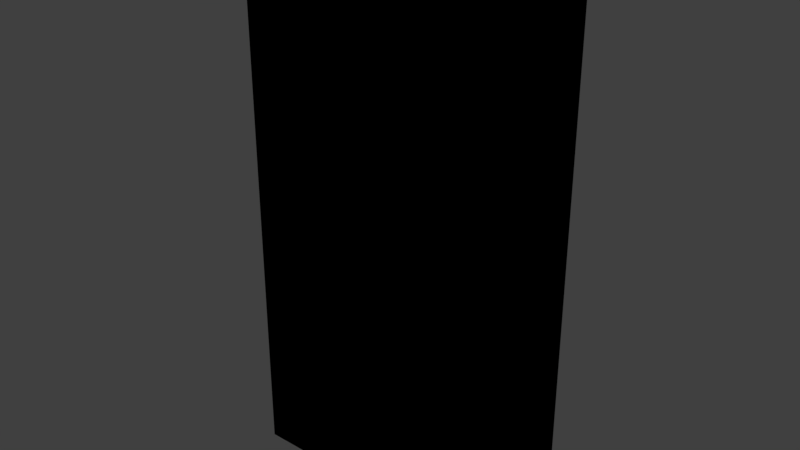 # Source: panel_electric.blend  (saved by Blender 3.0.42; exported with 4.5.12 LTS)
import bpy
from mathutils import Matrix  # noqa: F401  (used for matrix-valued properties, if any)

bpy.ops.wm.read_factory_settings(use_empty=True)
scene = bpy.context.scene
scene.name = 'Scene'

# ---- collections
col_collection_1 = bpy.data.collections.new('Collection 1'); scene.collection.children.link(col_collection_1)
col_collection_8 = bpy.data.collections.new('Collection 8'); scene.collection.children.link(col_collection_8)

# ---- images (referenced by path relative to the original .blend; pixels are not part of the script)
import os
ASSET_DIR = os.environ.get("B2B_ASSET_DIR", "")  # directory of the original .blend (textures are referenced by path, not embedded)
HERE = os.path.dirname(os.path.abspath(__file__))  # packed textures are extracted next to this script under _unpacked/

def load_image(name, relpath, width, height, colorspace="sRGB"):
    """Load a texture the original file referenced (path relative to the .blend, or extracted next to this script)."""
    p = next((c for c in (os.path.join(HERE, relpath), os.path.join(ASSET_DIR, relpath)) if relpath and os.path.exists(c)), "")
    if p:
        img = bpy.data.images.load(p, check_existing=True)
        img.name = name
    else:  # same state as the original file: an image datablock whose file is absent (Cycles renders it pink)
        img = bpy.data.images.new(name, width, height)
        img.source = "FILE"
        img.filepath = "//" + (relpath or name)
    img.colorspace_settings.name = colorspace
    return img
img_panel_electric_png = load_image('panel_electric.png', '_unpacked/panel_electric.7d916bca.png', 64, 129, 'sRGB')

# ---- materials (node trees are filled in below, after node groups)
mat_panel_electric = bpy.data.materials.new('panel_electric')
mat_panel_electric.alpha_threshold = 0.0
mat_panel_electric.use_transparent_shadow = False
mat_panel_electric.roughness = 0.5
mat_panel_electric.line_color = (0.0, 0.0, 0.0, 1.0)

# ---- material node trees
mat_panel_electric.use_nodes = True; mat_panel_electric.node_tree.nodes.clear()
_N = mat_panel_electric.node_tree.nodes; _L = mat_panel_electric.node_tree.links
n0 = _N.new('ShaderNodeOutputMaterial'); n0.name = 'Material Output'; n0.location = (300, 300)
n1 = _N.new('ShaderNodeTexImage'); n1.name = 'Image Texture'; n1.location = (19, 362)
n1.image = img_panel_electric_png
n1.interpolation = 'Closest'
n0.is_active_output = True

# ---- world
world_world = bpy.data.worlds.new('World'); scene.world = world_world
world_world.color = (0.05088, 0.05088, 0.05088)
world_world.use_sun_shadow = False
world_world.sun_shadow_jitter_overblur = 0.0
world_world.cycles.sampling_method = 'MANUAL'

# ---- meshes
me_cube = bpy.data.meshes.new('Cube')
me_cube.from_pydata([(0.2055, 0.1003, -0.4267), (0.2055, -0.1003, -0.4267), (-0.2055, -0.1003, -0.4267), (-0.2055, 0.1003, -0.4267), (0.2055, 0.1003, 0.4267), (0.2055, -0.1003, 0.4267), (-0.2055, -0.1003, 0.4267), (-0.2055, 0.1003, 0.4267), (0.1736, 0.1003, -0.4267), (-0.1736, 0.1003, -0.4267), (0.1736, -0.1003, -0.4267), (-0.1736, -0.1003, -0.4267), (0.1736, 0.1003, 0.4267), (-0.1736, 0.1003, 0.4267), (0.1736, -0.1003, 0.4267), (-0.1736, -0.1003, 0.4267), (0.2055, 0.1003, 0.3304), (0.2055, -0.1003, 0.3304), (-0.2055, -0.1003, 0.3304), (-0.2055, 0.1003, 0.3304), (0.1736, 0.1003, 0.3304), (-0.1736, 0.1003, 0.3304), (0.1736, -0.1003, 0.3304), (-0.1736, -0.1003, 0.3304), (0.1736, -0.1003, -0.3146), (-0.1736, -0.1003, -0.3146), (0.2055, 0.1003, -0.3146), (0.2055, -0.1003, -0.3146), (-0.2055, -0.1003, -0.3146), (-0.2055, 0.1003, -0.3146), (0.1736, 0.1003, -0.3146), (-0.1736, 0.1003, -0.3146), (0.1482, -0.1433, 0.3092), (-0.1482, -0.1433, 0.3092), (0.1482, -0.1433, -0.2934), (-0.1482, -0.1433, -0.2934)], [], [(9, 11, 2, 3), (13, 7, 6, 15), (16, 4, 5, 17), (23, 15, 6, 18), (18, 6, 7, 19), (31, 9, 3, 29), (26, 0, 8, 30), (30, 8, 9, 31), (17, 5, 14, 22), (22, 14, 15, 23), (4, 12, 14, 5), (12, 13, 15, 14), (0, 1, 10, 8), (8, 10, 11, 9), (24, 22, 32, 34), (27, 17, 22, 24), (12, 20, 21, 13), (4, 16, 20, 12), (13, 21, 19, 7), (28, 18, 19, 29), (25, 23, 18, 28), (26, 16, 17, 27), (0, 26, 27, 1), (11, 25, 28, 2), (2, 28, 29, 3), (1, 27, 24, 10), (10, 24, 25, 11), (20, 30, 31, 21), (16, 26, 30, 20), (21, 31, 29, 19), (34, 32, 33, 35), (22, 23, 33, 32), (23, 25, 35, 33), (25, 24, 34, 35)])
_uv = me_cube.uv_layers.new(name='UVMap')
_uv.uv.foreach_set('vector', [0.3985, 0.1779, 0.3985, 0.09223, 0.1882, 0.09223, 0.1882, 0.1779, 0.3914, 0.994, 0.1793, 0.994, 0.1793, 0.9139, 0.3914, 0.9139, 0.9851, 0.7819, 0.9851, 0.9067, 0.8414, 0.9067, 0.8414, 0.7819, 0.2455, 0.7985, 0.2455, 0.9067, 0.1708, 0.9067, 0.1708, 0.7985, 0.1644, 0.7819, 0.1644, 0.9067, 0.008354, 0.9067, 0.008353, 0.7819, 0.9936, 0.3341, 0.9936, 0.1433, 0.9978, 0.1433, 0.9978, 0.3341, 0.9851, 0.3341, 0.9851, 0.1433, 0.9893, 0.1433, 0.9893, 0.3341, 0.9893, 0.3341, 0.9893, 0.1433, 0.9936, 0.1433, 0.9936, 0.3341, 0.8351, 0.7985, 0.8351, 0.9067, 0.7603, 0.9067, 0.7603, 0.7985, 0.7603, 0.7985, 0.7603, 0.9067, 0.2455, 0.9067, 0.2455, 0.7985, 0.8158, 0.994, 0.6036, 0.994, 0.6036, 0.9139, 0.8158, 0.9139, 0.6036, 0.994, 0.3914, 0.994, 0.3914, 0.9139, 0.6036, 0.9139, 0.8193, 0.1779, 0.8193, 0.09223, 0.6089, 0.09223, 0.6089, 0.1779, 0.6089, 0.1779, 0.6089, 0.09223, 0.3985, 0.09223, 0.3985, 0.1779, 0.7603, 0.2928, 0.7603, 0.7985, 0.7274, 0.7819, 0.7274, 0.3095, 0.8351, 0.2928, 0.8351, 0.7985, 0.7603, 0.7985, 0.7603, 0.2928, 0.9893, 0.8285, 0.9893, 0.525, 0.9936, 0.525, 0.9936, 0.8285, 0.9851, 0.8285, 0.9851, 0.525, 0.9893, 0.525, 0.9893, 0.8285, 0.9936, 0.8285, 0.9936, 0.525, 0.9978, 0.525, 0.9978, 0.8285, 0.1644, 0.3341, 0.1644, 0.525, 0.008353, 0.525, 0.008353, 0.3341, 0.2455, 0.2928, 0.2455, 0.7985, 0.1708, 0.7985, 0.1708, 0.2928, 0.9851, 0.3341, 0.9851, 0.525, 0.8414, 0.525, 0.8414, 0.3341, 0.9851, 0.1433, 0.9851, 0.3341, 0.8414, 0.3341, 0.8414, 0.1433, 0.2455, 0.1859, 0.2455, 0.2928, 0.1708, 0.2928, 0.1708, 0.1859, 0.1644, 0.1433, 0.1644, 0.3341, 0.008353, 0.3341, 0.008353, 0.1433, 0.8351, 0.1859, 0.8351, 0.2928, 0.7603, 0.2928, 0.7603, 0.1859, 0.7603, 0.1859, 0.7603, 0.2928, 0.2455, 0.2928, 0.2455, 0.1859, 0.9893, 0.525, 0.9893, 0.3341, 0.9936, 0.3341, 0.9936, 0.525, 0.9851, 0.525, 0.9851, 0.3341, 0.9893, 0.3341, 0.9893, 0.525, 0.9936, 0.525, 0.9936, 0.3341, 0.9978, 0.3341, 0.9978, 0.525, 0.7274, 0.3095, 0.7274, 0.7819, 0.2784, 0.7819, 0.2784, 0.3095, 0.7603, 0.7985, 0.2455, 0.7985, 0.2784, 0.7819, 0.7274, 0.7819, 0.2455, 0.7985, 0.2455, 0.2928, 0.2784, 0.3095, 0.2784, 0.7819, 0.2455, 0.2928, 0.7603, 0.2928, 0.7274, 0.3095, 0.2784, 0.3095])
me_cube.materials.append(mat_panel_electric)
me_cube.use_remesh_preserve_volume = False
me_cube.use_remesh_preserve_attributes = False
me_cube.use_mirror_vertex_groups = False
me_cube.update()

# ---- objects
ob_panel_electric = bpy.data.objects.new('panel_electric', me_cube)

# ---- transforms, parenting, visibility, modifiers, constraints
ob_panel_electric.location = (0.0, 0.0, 0.0)
ob_panel_electric.lock_rotations_4d = False
ob_panel_electric.empty_display_type = 'ARROWS'
ob_panel_electric.lineart.crease_threshold = 0.0

# ---- collection membership
col_collection_1.objects.link(ob_panel_electric)

# ---- scene / render settings (as saved in the file)
scene.frame_start = 1; scene.frame_end = 250; scene.frame_set(1)
scene.render.engine = 'BLENDER_EEVEE_NEXT'
scene.render.resolution_percentage = 50
scene.render.dither_intensity = 0.0
scene.cycles.use_denoising = False
scene.cycles.samples = 128
scene.cycles.sampling_pattern = 'TABULATED_SOBOL'
scene.cycles.use_adaptive_sampling = False
scene.cycles.use_light_tree = False
scene.cycles.blur_glossy = 0.0
scene.cycles.sample_clamp_indirect = 0.0
scene.view_settings.view_transform = 'Standard'
bpy.context.view_layer.update()

# ---- added for rendering (the .blend has no active camera and no usable light): camera, sun
cam_auto = bpy.data.cameras.new('AutoCamera')
cam_auto.lens = 50.0
cam_auto.sensor_width = 36.0
cam_auto.clip_end = 1000.0
ob_auto_camera = bpy.data.objects.new('AutoCamera', cam_auto)
scene.collection.objects.link(ob_auto_camera)
ob_auto_camera.location = (0.90494, -1.10745, 0.723952)
ob_auto_camera.rotation_euler = (1.09748, -7.21219e-08, 0.694738)
scene.camera = ob_auto_camera
light_auto_sun = bpy.data.lights.new('AutoSun', 'SUN')
light_auto_sun.energy = 3.0
light_auto_sun.angle = 0.0523599
ob_auto_sun = bpy.data.objects.new('AutoSun', light_auto_sun)
scene.collection.objects.link(ob_auto_sun)
ob_auto_sun.rotation_euler = (0.872665, 0.174533, 0.523599)
bpy.context.view_layer.update()

